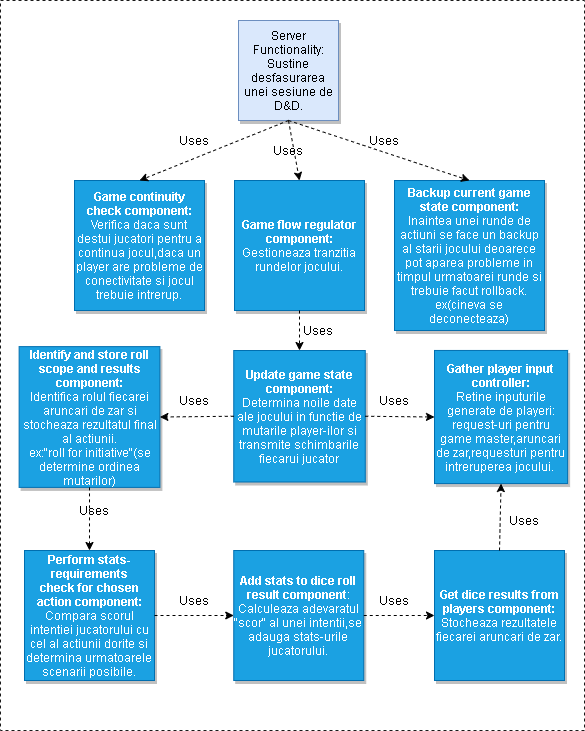

The diagram above was exported from draw.io. Its source (the exported page's mxGraphModel, read from the mxfile embedded in the PNG):
<mxGraphModel dx="1038" dy="531" grid="1" gridSize="10" guides="1" tooltips="1" connect="1" arrows="1" fold="1" page="1" pageScale="1" pageWidth="827" pageHeight="1169" math="0" shadow="0">
  <root>
    <mxCell id="0" />
    <mxCell id="1" parent="0" />
    <mxCell id="MPXE-ZHuBnO3tIwmM8lG-1" value="Server Functionality:&lt;br&gt;Sustine desfasurarea unei sesiune de D&amp;amp;D." style="whiteSpace=wrap;html=1;aspect=fixed;fillColor=#dae8fc;strokeColor=#6c8ebf;shadow=1;" parent="1" vertex="1">
      <mxGeometry x="364" y="30" width="100" height="100" as="geometry" />
    </mxCell>
    <mxCell id="MPXE-ZHuBnO3tIwmM8lG-2" value="&lt;b&gt;Get dice results from players component:&lt;/b&gt;&lt;br&gt;Stocheaza rezultatele fiecarei aruncari de zar." style="whiteSpace=wrap;html=1;aspect=fixed;fillColor=#1ba1e2;strokeColor=#006EAF;fontColor=#ffffff;shadow=1;" parent="1" vertex="1">
      <mxGeometry x="560" y="560" width="130" height="130" as="geometry" />
    </mxCell>
    <mxCell id="MPXE-ZHuBnO3tIwmM8lG-5" value="&lt;b&gt;Identify and store roll scope and results component:&lt;/b&gt;&lt;br&gt;Identifica rolul fiecarei aruncari de zar si stocheaza rezultatul final al actiunii.&lt;br&gt;ex:&quot;roll for initiative&quot;(se determine ordinea mutarilor)" style="whiteSpace=wrap;html=1;aspect=fixed;fillColor=#1ba1e2;strokeColor=#006EAF;fontColor=#ffffff;shadow=1;" parent="1" vertex="1">
      <mxGeometry x="144.63" y="356.13" width="140.75" height="140.75" as="geometry" />
    </mxCell>
    <mxCell id="MPXE-ZHuBnO3tIwmM8lG-6" value="&lt;b&gt;Add stats to dice roll result component&lt;/b&gt;:&lt;br&gt;Calculeaza adevaratul &quot;scor&quot; al unei intentii,se adauga stats-urile jucatorului." style="whiteSpace=wrap;html=1;aspect=fixed;fillColor=#1ba1e2;strokeColor=#006EAF;fontColor=#ffffff;shadow=1;" parent="1" vertex="1">
      <mxGeometry x="359.25" y="560" width="130" height="130" as="geometry" />
    </mxCell>
    <mxCell id="MPXE-ZHuBnO3tIwmM8lG-7" value="&lt;b&gt;Perform stats-requirements&lt;/b&gt;&lt;br&gt;&lt;b&gt;check for chosen action component:&lt;/b&gt;&lt;br&gt;Compara scorul intentiei jucatorului cu cel al actiunii dorite si determina urmatoarele scenarii posibile." style="whiteSpace=wrap;html=1;aspect=fixed;shadow=1;fillColor=#1ba1e2;strokeColor=#006EAF;fontColor=#ffffff;" parent="1" vertex="1">
      <mxGeometry x="150" y="560" width="130" height="130" as="geometry" />
    </mxCell>
    <mxCell id="MPXE-ZHuBnO3tIwmM8lG-8" value="&lt;b&gt;Game continuity check component:&lt;/b&gt;&lt;br&gt;Verifica daca sunt destui jucatori pentru a continua jocul,daca un player are probleme de conectivitate si jocul trebuie intrerup." style="whiteSpace=wrap;html=1;aspect=fixed;fillColor=#1ba1e2;strokeColor=#006EAF;fontColor=#ffffff;shadow=1;" parent="1" vertex="1">
      <mxGeometry x="200" y="190" width="130" height="130" as="geometry" />
    </mxCell>
    <mxCell id="MPXE-ZHuBnO3tIwmM8lG-9" value="&lt;b&gt;Update game state component:&lt;/b&gt;&lt;br&gt;Determina noile date ale jocului in functie de mutarile player-ilor si transmite schimbarile fiecarui jucator" style="whiteSpace=wrap;html=1;aspect=fixed;fillColor=#1ba1e2;strokeColor=#006EAF;fontColor=#ffffff;shadow=1;" parent="1" vertex="1">
      <mxGeometry x="359.25" y="360" width="131.5" height="131.5" as="geometry" />
    </mxCell>
    <mxCell id="MPXE-ZHuBnO3tIwmM8lG-10" value="&lt;b&gt;Backup current game state component:&lt;br&gt;&lt;/b&gt;Inaintea unei runde de actiuni se face un backup al starii jocului deoarece pot aparea probleme in timpul urmatoarei runde si trebuie facut rollback.&lt;br&gt;ex(cineva se deconecteaza)" style="whiteSpace=wrap;html=1;aspect=fixed;shadow=1;fillColor=#1ba1e2;strokeColor=#006EAF;fontColor=#ffffff;" parent="1" vertex="1">
      <mxGeometry x="520" y="190" width="150" height="150" as="geometry" />
    </mxCell>
    <mxCell id="e3mpIc8zD089cMsOboXL-2" value="" style="rounded=0;whiteSpace=wrap;html=1;opacity=90;strokeColor=#000000;fillColor=none;dashed=1;" parent="1" vertex="1">
      <mxGeometry x="126" y="10" width="584" height="730" as="geometry" />
    </mxCell>
    <mxCell id="e3mpIc8zD089cMsOboXL-4" value="&lt;b&gt;Game flow regulator component:&lt;/b&gt;&lt;br&gt;Gestioneaza tranzitia rundelor jocului." style="whiteSpace=wrap;html=1;aspect=fixed;fillColor=#1ba1e2;strokeColor=#006EAF;fontColor=#ffffff;align=center;shadow=1;" parent="1" vertex="1">
      <mxGeometry x="360" y="190" width="130" height="130" as="geometry" />
    </mxCell>
    <mxCell id="e3mpIc8zD089cMsOboXL-7" value="" style="endArrow=classic;html=1;entryX=0.5;entryY=0;entryDx=0;entryDy=0;strokeColor=#000000;dashed=1;exitX=0.5;exitY=1;exitDx=0;exitDy=0;" parent="1" source="MPXE-ZHuBnO3tIwmM8lG-1" target="e3mpIc8zD089cMsOboXL-4" edge="1">
      <mxGeometry width="50" height="50" relative="1" as="geometry">
        <mxPoint x="401.5" y="130" as="sourcePoint" />
        <mxPoint x="330" y="160" as="targetPoint" />
      </mxGeometry>
    </mxCell>
    <mxCell id="e3mpIc8zD089cMsOboXL-10" value="" style="endArrow=classic;html=1;entryX=0.5;entryY=0;entryDx=0;entryDy=0;strokeColor=#000000;dashed=1;exitX=0.5;exitY=1;exitDx=0;exitDy=0;" parent="1" source="MPXE-ZHuBnO3tIwmM8lG-1" target="MPXE-ZHuBnO3tIwmM8lG-8" edge="1">
      <mxGeometry width="50" height="50" relative="1" as="geometry">
        <mxPoint x="586.5" y="120" as="sourcePoint" />
        <mxPoint x="430" y="180" as="targetPoint" />
      </mxGeometry>
    </mxCell>
    <mxCell id="e3mpIc8zD089cMsOboXL-11" value="" style="endArrow=classic;html=1;entryX=0.5;entryY=0;entryDx=0;entryDy=0;strokeColor=#000000;dashed=1;exitX=0.5;exitY=1;exitDx=0;exitDy=0;" parent="1" source="MPXE-ZHuBnO3tIwmM8lG-1" target="MPXE-ZHuBnO3tIwmM8lG-10" edge="1">
      <mxGeometry width="50" height="50" relative="1" as="geometry">
        <mxPoint x="431.5" y="160" as="sourcePoint" />
        <mxPoint x="275" y="220" as="targetPoint" />
      </mxGeometry>
    </mxCell>
    <mxCell id="e3mpIc8zD089cMsOboXL-12" value="Uses&lt;br&gt;" style="text;html=1;strokeColor=none;fillColor=none;align=center;verticalAlign=middle;whiteSpace=wrap;rounded=0;shadow=1;rotation=0;" parent="1" vertex="1">
      <mxGeometry x="394" y="150" width="40" height="20" as="geometry" />
    </mxCell>
    <mxCell id="e3mpIc8zD089cMsOboXL-21" value="Uses&lt;br&gt;" style="text;html=1;strokeColor=none;fillColor=none;align=center;verticalAlign=middle;whiteSpace=wrap;rounded=0;shadow=1;rotation=0;" parent="1" vertex="1">
      <mxGeometry x="300" y="140" width="40" height="20" as="geometry" />
    </mxCell>
    <mxCell id="e3mpIc8zD089cMsOboXL-25" value="Uses&lt;br&gt;" style="text;html=1;strokeColor=none;fillColor=none;align=center;verticalAlign=middle;whiteSpace=wrap;rounded=0;shadow=1;rotation=0;" parent="1" vertex="1">
      <mxGeometry x="490" y="140" width="40" height="20" as="geometry" />
    </mxCell>
    <mxCell id="e3mpIc8zD089cMsOboXL-28" value="" style="endArrow=classic;html=1;entryX=0.5;entryY=0;entryDx=0;entryDy=0;strokeColor=#000000;dashed=1;exitX=0.5;exitY=1;exitDx=0;exitDy=0;" parent="1" source="e3mpIc8zD089cMsOboXL-4" target="MPXE-ZHuBnO3tIwmM8lG-9" edge="1">
      <mxGeometry width="50" height="50" relative="1" as="geometry">
        <mxPoint x="434" y="320" as="sourcePoint" />
        <mxPoint x="285" y="380" as="targetPoint" />
      </mxGeometry>
    </mxCell>
    <mxCell id="e3mpIc8zD089cMsOboXL-29" value="" style="endArrow=classic;html=1;entryX=1;entryY=0.5;entryDx=0;entryDy=0;strokeColor=#000000;dashed=1;exitX=0;exitY=0.5;exitDx=0;exitDy=0;" parent="1" source="MPXE-ZHuBnO3tIwmM8lG-9" target="MPXE-ZHuBnO3tIwmM8lG-5" edge="1">
      <mxGeometry width="50" height="50" relative="1" as="geometry">
        <mxPoint x="360" y="430" as="sourcePoint" />
        <mxPoint x="211" y="490" as="targetPoint" />
      </mxGeometry>
    </mxCell>
    <mxCell id="e3mpIc8zD089cMsOboXL-30" value="" style="endArrow=classic;html=1;entryX=0.5;entryY=0;entryDx=0;entryDy=0;strokeColor=#000000;dashed=1;exitX=0.5;exitY=1;exitDx=0;exitDy=0;" parent="1" source="MPXE-ZHuBnO3tIwmM8lG-5" target="MPXE-ZHuBnO3tIwmM8lG-7" edge="1">
      <mxGeometry width="50" height="50" relative="1" as="geometry">
        <mxPoint x="283.25" y="510" as="sourcePoint" />
        <mxPoint x="134.25" y="570" as="targetPoint" />
      </mxGeometry>
    </mxCell>
    <mxCell id="e3mpIc8zD089cMsOboXL-31" value="" style="endArrow=classic;html=1;entryX=0;entryY=0.5;entryDx=0;entryDy=0;strokeColor=#000000;dashed=1;exitX=1;exitY=0.5;exitDx=0;exitDy=0;" parent="1" source="MPXE-ZHuBnO3tIwmM8lG-7" target="MPXE-ZHuBnO3tIwmM8lG-6" edge="1">
      <mxGeometry width="50" height="50" relative="1" as="geometry">
        <mxPoint x="394.5" y="530" as="sourcePoint" />
        <mxPoint x="245.5" y="590" as="targetPoint" />
      </mxGeometry>
    </mxCell>
    <mxCell id="e3mpIc8zD089cMsOboXL-32" value="" style="endArrow=classic;html=1;entryX=0;entryY=0.5;entryDx=0;entryDy=0;strokeColor=#000000;dashed=1;exitX=1;exitY=0.5;exitDx=0;exitDy=0;" parent="1" source="MPXE-ZHuBnO3tIwmM8lG-6" target="MPXE-ZHuBnO3tIwmM8lG-2" edge="1">
      <mxGeometry width="50" height="50" relative="1" as="geometry">
        <mxPoint x="584.5" y="550" as="sourcePoint" />
        <mxPoint x="435.5" y="610" as="targetPoint" />
      </mxGeometry>
    </mxCell>
    <mxCell id="e3mpIc8zD089cMsOboXL-33" value="Uses&lt;br&gt;" style="text;html=1;strokeColor=none;fillColor=none;align=center;verticalAlign=middle;whiteSpace=wrap;rounded=0;shadow=1;rotation=0;" parent="1" vertex="1">
      <mxGeometry x="424" y="330" width="40" height="20" as="geometry" />
    </mxCell>
    <mxCell id="e3mpIc8zD089cMsOboXL-34" value="Uses&lt;br&gt;" style="text;html=1;strokeColor=none;fillColor=none;align=center;verticalAlign=middle;whiteSpace=wrap;rounded=0;shadow=1;rotation=0;" parent="1" vertex="1">
      <mxGeometry x="300" y="400" width="40" height="20" as="geometry" />
    </mxCell>
    <mxCell id="e3mpIc8zD089cMsOboXL-35" value="Uses&lt;br&gt;" style="text;html=1;strokeColor=none;fillColor=none;align=center;verticalAlign=middle;whiteSpace=wrap;rounded=0;shadow=1;rotation=0;" parent="1" vertex="1">
      <mxGeometry x="200" y="510" width="40" height="20" as="geometry" />
    </mxCell>
    <mxCell id="e3mpIc8zD089cMsOboXL-36" value="Uses&lt;br&gt;" style="text;html=1;strokeColor=none;fillColor=none;align=center;verticalAlign=middle;whiteSpace=wrap;rounded=0;shadow=1;rotation=0;" parent="1" vertex="1">
      <mxGeometry x="300" y="600" width="40" height="20" as="geometry" />
    </mxCell>
    <mxCell id="e3mpIc8zD089cMsOboXL-37" value="Uses&lt;br&gt;" style="text;html=1;strokeColor=none;fillColor=none;align=center;verticalAlign=middle;whiteSpace=wrap;rounded=0;shadow=1;rotation=0;" parent="1" vertex="1">
      <mxGeometry x="500" y="600" width="40" height="20" as="geometry" />
    </mxCell>
    <mxCell id="e3mpIc8zD089cMsOboXL-39" value="&lt;b&gt;Gather player input controller:&lt;/b&gt;&lt;br&gt;Retine inputurile generate de playeri:&lt;br&gt;request-uri pentru game master,aruncari de zar,requesturi pentru intreruperea jocului.&amp;nbsp;" style="whiteSpace=wrap;html=1;aspect=fixed;fillColor=#1ba1e2;strokeColor=#006EAF;fontColor=#ffffff;shadow=1;" parent="1" vertex="1">
      <mxGeometry x="560" y="359.95" width="133.12" height="133.12" as="geometry" />
    </mxCell>
    <mxCell id="e3mpIc8zD089cMsOboXL-40" value="" style="endArrow=classic;html=1;dashed=1;strokeColor=#000000;exitX=0.5;exitY=0;exitDx=0;exitDy=0;entryX=0.5;entryY=1;entryDx=0;entryDy=0;" parent="1" source="MPXE-ZHuBnO3tIwmM8lG-2" target="e3mpIc8zD089cMsOboXL-39" edge="1">
      <mxGeometry width="50" height="50" relative="1" as="geometry">
        <mxPoint x="580" y="546.88" as="sourcePoint" />
        <mxPoint x="625" y="500" as="targetPoint" />
      </mxGeometry>
    </mxCell>
    <mxCell id="e3mpIc8zD089cMsOboXL-41" value="Uses&lt;br&gt;" style="text;html=1;strokeColor=none;fillColor=none;align=center;verticalAlign=middle;whiteSpace=wrap;rounded=0;shadow=1;rotation=0;" parent="1" vertex="1">
      <mxGeometry x="630" y="520" width="40" height="20" as="geometry" />
    </mxCell>
    <mxCell id="e3mpIc8zD089cMsOboXL-42" value="" style="endArrow=classic;html=1;dashed=1;strokeColor=#000000;exitX=1;exitY=0.5;exitDx=0;exitDy=0;entryX=0;entryY=0.5;entryDx=0;entryDy=0;" parent="1" source="MPXE-ZHuBnO3tIwmM8lG-9" target="e3mpIc8zD089cMsOboXL-39" edge="1">
      <mxGeometry width="50" height="50" relative="1" as="geometry">
        <mxPoint x="500" y="426.93" as="sourcePoint" />
        <mxPoint x="501.55999999999995" y="360.00000000000017" as="targetPoint" />
      </mxGeometry>
    </mxCell>
    <mxCell id="e3mpIc8zD089cMsOboXL-43" value="Uses&lt;br&gt;" style="text;html=1;strokeColor=none;fillColor=none;align=center;verticalAlign=middle;whiteSpace=wrap;rounded=0;shadow=1;rotation=0;" parent="1" vertex="1">
      <mxGeometry x="500" y="400" width="40" height="20" as="geometry" />
    </mxCell>
  </root>
</mxGraphModel>